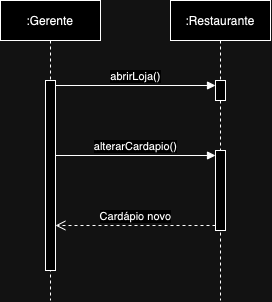

The diagram above was exported from draw.io. Its source (the exported page's mxGraphModel, read from the mxfile embedded in the PNG):
<mxGraphModel dx="489" dy="349" grid="1" gridSize="10" guides="1" tooltips="1" connect="1" arrows="1" fold="1" page="1" pageScale="1" pageWidth="850" pageHeight="1100" math="0" shadow="0">
  <root>
    <mxCell id="0" />
    <mxCell id="1" parent="0" />
    <mxCell id="vleqG_lwAbmzgGcVTh75-37" value=":Gerente" style="shape=umlLifeline;perimeter=lifelinePerimeter;whiteSpace=wrap;html=1;container=1;dropTarget=0;collapsible=0;recursiveResize=0;outlineConnect=0;portConstraint=eastwest;newEdgeStyle={&quot;curved&quot;:0,&quot;rounded&quot;:0};" vertex="1" parent="1">
      <mxGeometry x="280" width="100" height="300" as="geometry" />
    </mxCell>
    <mxCell id="vleqG_lwAbmzgGcVTh75-40" value="" style="html=1;points=[[0,0,0,0,5],[0,1,0,0,-5],[1,0,0,0,5],[1,1,0,0,-5]];perimeter=orthogonalPerimeter;outlineConnect=0;targetShapes=umlLifeline;portConstraint=eastwest;newEdgeStyle={&quot;curved&quot;:0,&quot;rounded&quot;:0};" vertex="1" parent="vleqG_lwAbmzgGcVTh75-37">
      <mxGeometry x="45" y="80" width="10" height="190" as="geometry" />
    </mxCell>
    <mxCell id="vleqG_lwAbmzgGcVTh75-39" value=":Restaurante" style="shape=umlLifeline;perimeter=lifelinePerimeter;whiteSpace=wrap;html=1;container=1;dropTarget=0;collapsible=0;recursiveResize=0;outlineConnect=0;portConstraint=eastwest;newEdgeStyle={&quot;curved&quot;:0,&quot;rounded&quot;:0};" vertex="1" parent="1">
      <mxGeometry x="450" width="100" height="300" as="geometry" />
    </mxCell>
    <mxCell id="vleqG_lwAbmzgGcVTh75-42" value="" style="html=1;points=[[0,0,0,0,5],[0,1,0,0,-5],[1,0,0,0,5],[1,1,0,0,-5]];perimeter=orthogonalPerimeter;outlineConnect=0;targetShapes=umlLifeline;portConstraint=eastwest;newEdgeStyle={&quot;curved&quot;:0,&quot;rounded&quot;:0};" vertex="1" parent="vleqG_lwAbmzgGcVTh75-39">
      <mxGeometry x="45" y="80" width="10" height="20" as="geometry" />
    </mxCell>
    <mxCell id="vleqG_lwAbmzgGcVTh75-49" value="" style="html=1;points=[[0,0,0,0,5],[0,1,0,0,-5],[1,0,0,0,5],[1,1,0,0,-5]];perimeter=orthogonalPerimeter;outlineConnect=0;targetShapes=umlLifeline;portConstraint=eastwest;newEdgeStyle={&quot;curved&quot;:0,&quot;rounded&quot;:0};" vertex="1" parent="vleqG_lwAbmzgGcVTh75-39">
      <mxGeometry x="45" y="150" width="10" height="80" as="geometry" />
    </mxCell>
    <mxCell id="vleqG_lwAbmzgGcVTh75-43" value="abrirLoja()" style="html=1;verticalAlign=bottom;endArrow=block;curved=0;rounded=0;entryX=0;entryY=0;entryDx=0;entryDy=5;exitX=1;exitY=0;exitDx=0;exitDy=5;exitPerimeter=0;" edge="1" target="vleqG_lwAbmzgGcVTh75-42" parent="1" source="vleqG_lwAbmzgGcVTh75-40">
      <mxGeometry relative="1" as="geometry">
        <mxPoint x="420" y="85" as="sourcePoint" />
      </mxGeometry>
    </mxCell>
    <mxCell id="vleqG_lwAbmzgGcVTh75-50" value="alterarCardapio()" style="html=1;verticalAlign=bottom;endArrow=block;curved=0;rounded=0;entryX=0;entryY=0;entryDx=0;entryDy=5;" edge="1" target="vleqG_lwAbmzgGcVTh75-49" parent="1" source="vleqG_lwAbmzgGcVTh75-40">
      <mxGeometry relative="1" as="geometry">
        <mxPoint x="340" y="155" as="sourcePoint" />
      </mxGeometry>
    </mxCell>
    <mxCell id="vleqG_lwAbmzgGcVTh75-51" value="Cardápio novo" style="html=1;verticalAlign=bottom;endArrow=open;dashed=1;endSize=8;curved=0;rounded=0;exitX=0;exitY=1;exitDx=0;exitDy=-5;" edge="1" source="vleqG_lwAbmzgGcVTh75-49" parent="1" target="vleqG_lwAbmzgGcVTh75-40">
      <mxGeometry relative="1" as="geometry">
        <mxPoint x="425" y="225" as="targetPoint" />
      </mxGeometry>
    </mxCell>
  </root>
</mxGraphModel>